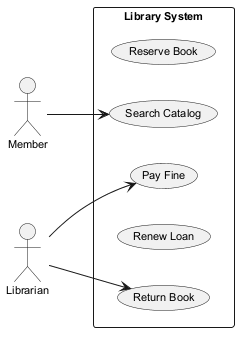

The diagram above was rendered by PlantUML. Its source (embedded in the PNG):
@startuml
skinparam monochrome true
skinparam defaultFontSize 11
left to right direction
actor "Member" as Member
actor "Librarian" as Librarian
rectangle "Library System" {
  usecase "Reserve Book" as UC_ReserveBook
  usecase "Pay Fine" as UC_PayFine
  usecase "Return Book" as UC_ReturnBook
  usecase "Renew Loan" as UC_RenewLoan
  usecase "Search Catalog" as UC_SearchCatalog
}
Member --> UC_SearchCatalog
Librarian --> UC_ReturnBook
Librarian --> UC_PayFine
@enduml